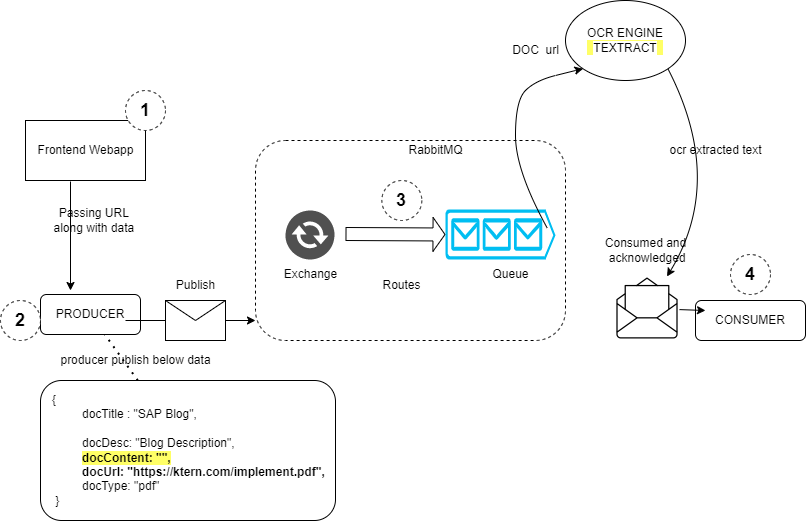

The diagram above was exported from draw.io. Its source (the exported page's mxGraphModel, read from the mxfile embedded in the PNG):
<mxGraphModel dx="867" dy="474" grid="1" gridSize="10" guides="1" tooltips="1" connect="1" arrows="1" fold="1" page="1" pageScale="1" pageWidth="827" pageHeight="1169" math="0" shadow="0">
  <root>
    <mxCell id="0" />
    <mxCell id="1" parent="0" />
    <mxCell id="NFtieFG53gKUPmco4n-7-1" value="" style="rounded=0;whiteSpace=wrap;html=1;" parent="1" vertex="1">
      <mxGeometry x="30" y="140" width="120" height="60" as="geometry" />
    </mxCell>
    <mxCell id="NFtieFG53gKUPmco4n-7-2" value="Frontend Webapp" style="text;html=1;align=center;verticalAlign=middle;resizable=0;points=[];autosize=1;strokeColor=none;fillColor=none;" parent="1" vertex="1">
      <mxGeometry x="30" y="155" width="120" height="30" as="geometry" />
    </mxCell>
    <mxCell id="NFtieFG53gKUPmco4n-7-5" value="" style="endArrow=classic;html=1;rounded=0;exitX=0.375;exitY=1.017;exitDx=0;exitDy=0;exitPerimeter=0;" parent="1" source="NFtieFG53gKUPmco4n-7-1" edge="1">
      <mxGeometry width="50" height="50" relative="1" as="geometry">
        <mxPoint x="70" y="280" as="sourcePoint" />
        <mxPoint x="75" y="310" as="targetPoint" />
      </mxGeometry>
    </mxCell>
    <mxCell id="NFtieFG53gKUPmco4n-7-6" value="PRODUCER" style="rounded=1;whiteSpace=wrap;html=1;" parent="1" vertex="1">
      <mxGeometry x="45" y="314" width="100" height="40" as="geometry" />
    </mxCell>
    <mxCell id="NFtieFG53gKUPmco4n-7-8" value="Publish" style="text;html=1;align=center;verticalAlign=middle;resizable=0;points=[];autosize=1;strokeColor=none;fillColor=none;" parent="1" vertex="1">
      <mxGeometry x="170" y="290" width="60" height="30" as="geometry" />
    </mxCell>
    <mxCell id="NFtieFG53gKUPmco4n-7-9" value="" style="rounded=1;whiteSpace=wrap;html=1;dashed=1;" parent="1" vertex="1">
      <mxGeometry x="260" y="160" width="310" height="200" as="geometry" />
    </mxCell>
    <mxCell id="NFtieFG53gKUPmco4n-7-10" value="" style="sketch=0;pointerEvents=1;shadow=0;dashed=0;html=1;strokeColor=none;fillColor=#505050;labelPosition=center;verticalLabelPosition=bottom;verticalAlign=top;outlineConnect=0;align=center;shape=mxgraph.office.communications.exchange_active_sync;" parent="1" vertex="1">
      <mxGeometry x="290" y="230" width="49" height="49" as="geometry" />
    </mxCell>
    <mxCell id="NFtieFG53gKUPmco4n-7-12" value="" style="verticalLabelPosition=bottom;html=1;verticalAlign=top;align=center;strokeColor=none;fillColor=#00BEF2;shape=mxgraph.azure.queue_generic;pointerEvents=1;dashed=1;" parent="1" vertex="1">
      <mxGeometry x="450" y="229" width="110" height="50" as="geometry" />
    </mxCell>
    <mxCell id="NFtieFG53gKUPmco4n-7-14" value="RabbitMQ" style="text;html=1;align=center;verticalAlign=middle;resizable=0;points=[];autosize=1;strokeColor=none;fillColor=none;" parent="1" vertex="1">
      <mxGeometry x="400" y="155" width="80" height="30" as="geometry" />
    </mxCell>
    <mxCell id="NFtieFG53gKUPmco4n-7-16" value="CONSUMER" style="rounded=1;whiteSpace=wrap;html=1;" parent="1" vertex="1">
      <mxGeometry x="700" y="320" width="110" height="40" as="geometry" />
    </mxCell>
    <mxCell id="NFtieFG53gKUPmco4n-7-17" value="Exchange" style="text;html=1;align=center;verticalAlign=middle;resizable=0;points=[];autosize=1;strokeColor=none;fillColor=none;" parent="1" vertex="1">
      <mxGeometry x="274.5" y="279" width="80" height="30" as="geometry" />
    </mxCell>
    <mxCell id="NFtieFG53gKUPmco4n-7-18" value="Routes" style="text;html=1;align=center;verticalAlign=middle;resizable=0;points=[];autosize=1;strokeColor=none;fillColor=none;" parent="1" vertex="1">
      <mxGeometry x="376.32" y="290" width="60" height="30" as="geometry" />
    </mxCell>
    <mxCell id="NFtieFG53gKUPmco4n-7-19" value="Queue" style="text;html=1;align=center;verticalAlign=middle;resizable=0;points=[];autosize=1;strokeColor=none;fillColor=none;" parent="1" vertex="1">
      <mxGeometry x="485" y="279" width="60" height="30" as="geometry" />
    </mxCell>
    <mxCell id="NFtieFG53gKUPmco4n-7-20" value="" style="shape=flexArrow;endArrow=classic;html=1;rounded=0;width=13;endSize=3.67;" parent="1" edge="1">
      <mxGeometry width="50" height="50" relative="1" as="geometry">
        <mxPoint x="350" y="253.5" as="sourcePoint" />
        <mxPoint x="450" y="254" as="targetPoint" />
      </mxGeometry>
    </mxCell>
    <mxCell id="NFtieFG53gKUPmco4n-7-25" value="" style="endArrow=classic;html=1;rounded=0;entryX=0;entryY=0.9;entryDx=0;entryDy=0;entryPerimeter=0;" parent="1" target="NFtieFG53gKUPmco4n-7-9" edge="1">
      <mxGeometry width="50" height="50" relative="1" as="geometry">
        <mxPoint x="130" y="340" as="sourcePoint" />
        <mxPoint x="130" y="438.98" as="targetPoint" />
      </mxGeometry>
    </mxCell>
    <mxCell id="NFtieFG53gKUPmco4n-7-7" value="" style="shape=message;html=1;whiteSpace=wrap;html=1;outlineConnect=0;" parent="1" vertex="1">
      <mxGeometry x="170" y="320" width="60" height="40" as="geometry" />
    </mxCell>
    <mxCell id="NFtieFG53gKUPmco4n-7-15" value="" style="shape=image;html=1;verticalAlign=top;verticalLabelPosition=bottom;labelBackgroundColor=#ffffff;imageAspect=0;aspect=fixed;image=https://cdn4.iconfinder.com/data/icons/office-time/512/12-128.png;dashed=1;" parent="1" vertex="1">
      <mxGeometry x="620" y="296" width="64" height="64" as="geometry" />
    </mxCell>
    <mxCell id="NFtieFG53gKUPmco4n-7-28" value="Consumed and&lt;br&gt;&amp;nbsp;acknowledged" style="text;html=1;align=center;verticalAlign=middle;resizable=0;points=[];autosize=1;strokeColor=none;fillColor=none;" parent="1" vertex="1">
      <mxGeometry x="600" y="250" width="100" height="40" as="geometry" />
    </mxCell>
    <mxCell id="NFtieFG53gKUPmco4n-7-32" value="&lt;b&gt;&lt;font style=&quot;font-size: 18px;&quot;&gt;1&lt;/font&gt;&lt;/b&gt;" style="ellipse;whiteSpace=wrap;html=1;aspect=fixed;dashed=1;" parent="1" vertex="1">
      <mxGeometry x="130" y="110" width="40" height="40" as="geometry" />
    </mxCell>
    <mxCell id="NFtieFG53gKUPmco4n-7-33" value="&lt;b&gt;&lt;font style=&quot;font-size: 18px;&quot;&gt;2&lt;/font&gt;&lt;/b&gt;" style="ellipse;whiteSpace=wrap;html=1;aspect=fixed;dashed=1;" parent="1" vertex="1">
      <mxGeometry x="5" y="320" width="40" height="40" as="geometry" />
    </mxCell>
    <mxCell id="NFtieFG53gKUPmco4n-7-34" value="&lt;b&gt;&lt;font style=&quot;font-size: 18px;&quot;&gt;3&lt;/font&gt;&lt;/b&gt;" style="ellipse;whiteSpace=wrap;html=1;aspect=fixed;dashed=1;" parent="1" vertex="1">
      <mxGeometry x="386.32" y="200" width="40" height="40" as="geometry" />
    </mxCell>
    <mxCell id="NFtieFG53gKUPmco4n-7-35" value="&lt;b&gt;&lt;font style=&quot;font-size: 18px;&quot;&gt;4&lt;/font&gt;&lt;/b&gt;" style="ellipse;whiteSpace=wrap;html=1;aspect=fixed;dashed=1;" parent="1" vertex="1">
      <mxGeometry x="735" y="274" width="40" height="40" as="geometry" />
    </mxCell>
    <mxCell id="PwukYLxYKSKjadlOGelZ-2" value="Passing URL &lt;br&gt;along with data&amp;nbsp;" style="text;html=1;align=center;verticalAlign=middle;resizable=0;points=[];autosize=1;strokeColor=none;fillColor=none;" vertex="1" parent="1">
      <mxGeometry x="45" y="220" width="110" height="40" as="geometry" />
    </mxCell>
    <mxCell id="PwukYLxYKSKjadlOGelZ-6" value="&lt;span style=&quot;&quot;&gt;&amp;nbsp; &amp;nbsp;{&lt;br&gt;&lt;/span&gt;&lt;blockquote style=&quot;margin: 0 0 0 40px; border: none; padding: 0px;&quot;&gt;&lt;blockquote style=&quot;margin: 0 0 0 40px; border: none; padding: 0px;&quot;&gt;&lt;/blockquote&gt;&lt;span style=&quot;background-color: initial;&quot;&gt;docTitle : &quot;SAP Blog&quot;,&lt;/span&gt;&lt;br&gt;&lt;blockquote style=&quot;margin: 0 0 0 40px; border: none; padding: 0px;&quot;&gt;&lt;span style=&quot;&quot;&gt;&lt;br&gt;&lt;/span&gt;&lt;/blockquote&gt;&lt;span style=&quot;&quot;&gt;docDesc: &quot;Blog Description&quot;,&lt;br&gt;&lt;/span&gt;&lt;span style=&quot;&quot;&gt;&lt;b style=&quot;background-color: rgb(255, 255, 102);&quot;&gt;docContent: &quot;&quot;,&lt;/b&gt;&lt;br&gt;&lt;/span&gt;&lt;span style=&quot;&quot;&gt;&lt;b&gt;docUrl: &quot;https://ktern.com/implement.pdf&quot;,&lt;br&gt;&lt;/b&gt;&lt;/span&gt;&lt;span style=&quot;&quot;&gt;docType: &quot;pdf&quot;&lt;/span&gt;&lt;/blockquote&gt;&lt;span style=&quot;&quot;&gt;&amp;nbsp; &amp;nbsp; }&lt;/span&gt;" style="rounded=1;whiteSpace=wrap;html=1;align=left;" vertex="1" parent="1">
      <mxGeometry x="45" y="400" width="295" height="140" as="geometry" />
    </mxCell>
    <mxCell id="PwukYLxYKSKjadlOGelZ-8" value="" style="endArrow=none;dashed=1;html=1;dashPattern=1 3;strokeWidth=2;rounded=0;" edge="1" parent="1" source="PwukYLxYKSKjadlOGelZ-6" target="NFtieFG53gKUPmco4n-7-6">
      <mxGeometry width="50" height="50" relative="1" as="geometry">
        <mxPoint x="110" y="420" as="sourcePoint" />
        <mxPoint x="160" y="370" as="targetPoint" />
      </mxGeometry>
    </mxCell>
    <mxCell id="PwukYLxYKSKjadlOGelZ-9" value="producer publish below data" style="text;html=1;align=center;verticalAlign=middle;resizable=0;points=[];autosize=1;strokeColor=none;fillColor=none;" vertex="1" parent="1">
      <mxGeometry x="55" y="365" width="170" height="30" as="geometry" />
    </mxCell>
    <mxCell id="PwukYLxYKSKjadlOGelZ-10" value="&lt;span style=&quot;background-color: rgb(255, 255, 255);&quot;&gt;OCR ENGINE&lt;br&gt;TEXTRACT&lt;br&gt;&lt;/span&gt;" style="ellipse;whiteSpace=wrap;html=1;labelBackgroundColor=#FFFF66;" vertex="1" parent="1">
      <mxGeometry x="570" y="20" width="120" height="80" as="geometry" />
    </mxCell>
    <mxCell id="PwukYLxYKSKjadlOGelZ-11" value="" style="curved=1;endArrow=classic;html=1;rounded=0;entryX=0;entryY=1;entryDx=0;entryDy=0;exitX=0.927;exitY=0.38;exitDx=0;exitDy=0;exitPerimeter=0;" edge="1" parent="1" source="NFtieFG53gKUPmco4n-7-12" target="PwukYLxYKSKjadlOGelZ-10">
      <mxGeometry width="50" height="50" relative="1" as="geometry">
        <mxPoint x="390" y="230" as="sourcePoint" />
        <mxPoint x="440" y="180" as="targetPoint" />
        <Array as="points">
          <mxPoint x="520" y="190" />
          <mxPoint x="520" y="120" />
          <mxPoint x="540" y="100" />
          <mxPoint x="580" y="90" />
        </Array>
      </mxGeometry>
    </mxCell>
    <mxCell id="PwukYLxYKSKjadlOGelZ-12" value="DOC&amp;nbsp; url" style="text;html=1;align=center;verticalAlign=middle;resizable=0;points=[];autosize=1;strokeColor=none;fillColor=none;" vertex="1" parent="1">
      <mxGeometry x="505" y="55" width="70" height="30" as="geometry" />
    </mxCell>
    <mxCell id="PwukYLxYKSKjadlOGelZ-13" value="" style="curved=1;endArrow=classic;html=1;rounded=0;exitX=1;exitY=1;exitDx=0;exitDy=0;" edge="1" parent="1" source="PwukYLxYKSKjadlOGelZ-10" target="NFtieFG53gKUPmco4n-7-15">
      <mxGeometry width="50" height="50" relative="1" as="geometry">
        <mxPoint x="670" y="180" as="sourcePoint" />
        <mxPoint x="660" y="170" as="targetPoint" />
        <Array as="points">
          <mxPoint x="730" y="200" />
        </Array>
      </mxGeometry>
    </mxCell>
    <mxCell id="PwukYLxYKSKjadlOGelZ-14" value="ocr extracted text" style="text;html=1;align=center;verticalAlign=middle;resizable=0;points=[];autosize=1;strokeColor=none;fillColor=none;" vertex="1" parent="1">
      <mxGeometry x="660" y="155" width="120" height="30" as="geometry" />
    </mxCell>
    <mxCell id="PwukYLxYKSKjadlOGelZ-15" value="" style="endArrow=classic;html=1;rounded=0;" edge="1" parent="1" source="NFtieFG53gKUPmco4n-7-15">
      <mxGeometry width="50" height="50" relative="1" as="geometry">
        <mxPoint x="670" y="370" as="sourcePoint" />
        <mxPoint x="710" y="330" as="targetPoint" />
      </mxGeometry>
    </mxCell>
  </root>
</mxGraphModel>